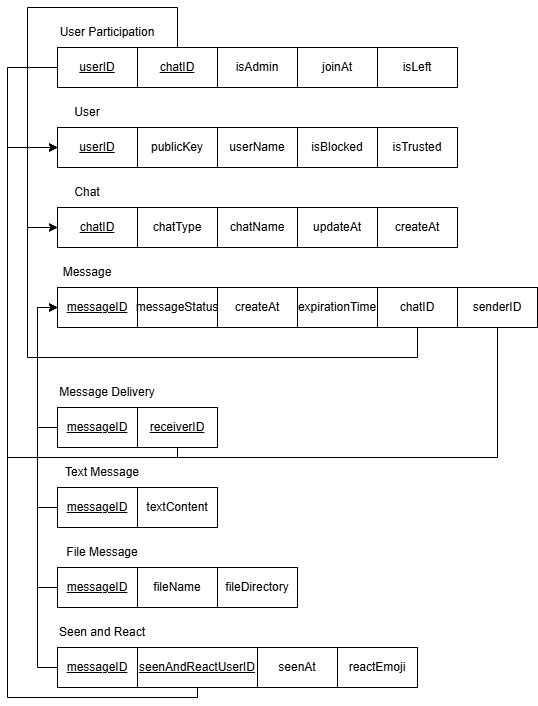

The diagram above was exported from draw.io. Its source (the exported page's mxGraphModel, read from the mxfile embedded in the PNG):
<mxGraphModel dx="1426" dy="751" grid="0" gridSize="10" guides="1" tooltips="1" connect="1" arrows="1" fold="1" page="0" pageScale="1" pageWidth="827" pageHeight="1169" math="0" shadow="0">
  <root>
    <mxCell id="0" />
    <mxCell id="1" parent="0" />
    <mxCell id="3Jd0KxOlV_9wJ82L4SMw-1" parent="1" style="rounded=0;whiteSpace=wrap;html=1;" value="&lt;u&gt;userID&lt;/u&gt;" vertex="1">
      <mxGeometry height="40" width="80" x="200" y="320" as="geometry" />
    </mxCell>
    <mxCell id="Le5X8H1cJ1kyjD2U3wQ8-1" parent="1" style="text;html=1;whiteSpace=wrap;strokeColor=none;fillColor=none;align=center;verticalAlign=middle;rounded=0;" value="User" vertex="1">
      <mxGeometry height="30" width="60" x="200" y="290" as="geometry" />
    </mxCell>
    <mxCell id="kQLc4_poQ5V8ycALYVZD-1" parent="1" style="rounded=0;whiteSpace=wrap;html=1;" value="publicKey" vertex="1">
      <mxGeometry height="40" width="80" x="280" y="320" as="geometry" />
    </mxCell>
    <mxCell id="kQLc4_poQ5V8ycALYVZD-2" parent="1" style="rounded=0;whiteSpace=wrap;html=1;" value="userName" vertex="1">
      <mxGeometry height="40" width="80" x="360" y="320" as="geometry" />
    </mxCell>
    <mxCell id="8UnfhPFXyOK-eXwbAsSo-1" parent="1" style="rounded=0;whiteSpace=wrap;html=1;" value="isBlocked" vertex="1">
      <mxGeometry height="40" width="80" x="440" y="320" as="geometry" />
    </mxCell>
    <mxCell id="8UnfhPFXyOK-eXwbAsSo-2" parent="1" style="rounded=0;whiteSpace=wrap;html=1;" value="isTrusted" vertex="1">
      <mxGeometry height="40" width="80" x="520" y="320" as="geometry" />
    </mxCell>
    <mxCell id="jJRtu31Ta-CbM8p4s-6N-1" parent="1" style="rounded=0;whiteSpace=wrap;html=1;" value="&lt;u&gt;chatID&lt;/u&gt;" vertex="1">
      <mxGeometry height="40" width="80" x="200" y="400" as="geometry" />
    </mxCell>
    <mxCell id="jJRtu31Ta-CbM8p4s-6N-2" parent="1" style="text;html=1;whiteSpace=wrap;strokeColor=none;fillColor=none;align=center;verticalAlign=middle;rounded=0;" value="Chat" vertex="1">
      <mxGeometry height="30" width="60" x="200" y="370" as="geometry" />
    </mxCell>
    <mxCell id="nn2NmEEW8B77d6MdADVE-1" parent="1" style="rounded=0;whiteSpace=wrap;html=1;" value="chatType" vertex="1">
      <mxGeometry height="40" width="80" x="280" y="400" as="geometry" />
    </mxCell>
    <mxCell id="wnyJaDUlgmEtPeyAzXwG-1" parent="1" style="rounded=0;whiteSpace=wrap;html=1;" value="chatName" vertex="1">
      <mxGeometry height="40" width="80" x="360" y="400" as="geometry" />
    </mxCell>
    <mxCell id="wnyJaDUlgmEtPeyAzXwG-2" parent="1" style="rounded=0;whiteSpace=wrap;html=1;" value="updateAt" vertex="1">
      <mxGeometry height="40" width="80" x="440" y="400" as="geometry" />
    </mxCell>
    <mxCell id="iXBDP3IvM1kTbX5hvP7C-1" parent="1" style="rounded=0;whiteSpace=wrap;html=1;" value="createAt" vertex="1">
      <mxGeometry height="40" width="80" x="520" y="400" as="geometry" />
    </mxCell>
    <mxCell id="GQ9aGJhYDoktKJ38nQza-1" parent="1" style="rounded=0;whiteSpace=wrap;html=1;" value="&lt;u&gt;messageID&lt;/u&gt;" vertex="1">
      <mxGeometry height="40" width="80" x="200" y="480" as="geometry" />
    </mxCell>
    <mxCell id="GQ9aGJhYDoktKJ38nQza-2" parent="1" style="text;html=1;whiteSpace=wrap;strokeColor=none;fillColor=none;align=center;verticalAlign=middle;rounded=0;" value="Message" vertex="1">
      <mxGeometry height="30" width="60" x="200" y="450" as="geometry" />
    </mxCell>
    <mxCell id="b-2ay1-p3baOU1Z8Nxec-1" parent="1" style="rounded=0;whiteSpace=wrap;html=1;" value="messageStatus" vertex="1">
      <mxGeometry height="40" width="80" x="280" y="480" as="geometry" />
    </mxCell>
    <mxCell id="b-2ay1-p3baOU1Z8Nxec-2" parent="1" style="rounded=0;whiteSpace=wrap;html=1;" value="createAt" vertex="1">
      <mxGeometry height="40" width="80" x="360" y="480" as="geometry" />
    </mxCell>
    <mxCell id="MubGrLEXhoSfQYY1qRaT-1" parent="1" style="rounded=0;whiteSpace=wrap;html=1;" value="expirationTime" vertex="1">
      <mxGeometry height="40" width="80" x="440" y="480" as="geometry" />
    </mxCell>
    <mxCell id="khoQvz1tMjMem2cuZj0I-2" edge="1" parent="1" source="khoQvz1tMjMem2cuZj0I-1" style="edgeStyle=orthogonalEdgeStyle;rounded=0;orthogonalLoop=1;jettySize=auto;html=1;entryX=0;entryY=0.5;entryDx=0;entryDy=0;" target="jJRtu31Ta-CbM8p4s-6N-1">
      <mxGeometry relative="1" as="geometry">
        <Array as="points">
          <mxPoint x="560" y="550" />
          <mxPoint x="170" y="550" />
          <mxPoint x="170" y="420" />
        </Array>
      </mxGeometry>
    </mxCell>
    <mxCell id="khoQvz1tMjMem2cuZj0I-1" parent="1" style="rounded=0;whiteSpace=wrap;html=1;" value="chatID" vertex="1">
      <mxGeometry height="40" width="80" x="520" y="480" as="geometry" />
    </mxCell>
    <mxCell id="7pQNBd6JINAVf-nwNiAd-8" edge="1" parent="1" source="7pQNBd6JINAVf-nwNiAd-1" style="edgeStyle=orthogonalEdgeStyle;rounded=0;orthogonalLoop=1;jettySize=auto;html=1;entryX=0;entryY=0.5;entryDx=0;entryDy=0;" target="GQ9aGJhYDoktKJ38nQza-1">
      <mxGeometry relative="1" as="geometry">
        <Array as="points">
          <mxPoint x="180" y="620" />
          <mxPoint x="180" y="500" />
        </Array>
      </mxGeometry>
    </mxCell>
    <mxCell id="7pQNBd6JINAVf-nwNiAd-1" parent="1" style="rounded=0;whiteSpace=wrap;html=1;" value="&lt;u&gt;messageID&lt;/u&gt;" vertex="1">
      <mxGeometry height="40" width="80" x="200" y="600" as="geometry" />
    </mxCell>
    <mxCell id="7pQNBd6JINAVf-nwNiAd-2" parent="1" style="text;html=1;whiteSpace=wrap;strokeColor=none;fillColor=none;align=center;verticalAlign=middle;rounded=0;" value="Message Delivery" vertex="1">
      <mxGeometry height="30" width="100" x="200" y="570" as="geometry" />
    </mxCell>
    <mxCell id="7cBfxCGLB_ie2aW1iPiJ-1" edge="1" parent="1" source="7pQNBd6JINAVf-nwNiAd-3" style="edgeStyle=orthogonalEdgeStyle;rounded=0;orthogonalLoop=1;jettySize=auto;html=1;">
      <mxGeometry relative="1" as="geometry">
        <Array as="points">
          <mxPoint x="320" y="650" />
          <mxPoint x="150" y="650" />
          <mxPoint x="150" y="340" />
        </Array>
        <mxPoint x="200" y="340" as="targetPoint" />
      </mxGeometry>
    </mxCell>
    <mxCell id="7pQNBd6JINAVf-nwNiAd-3" parent="1" style="rounded=0;whiteSpace=wrap;html=1;" value="&lt;u&gt;receiverID&lt;/u&gt;" vertex="1">
      <mxGeometry height="40" width="80" x="280" y="600" as="geometry" />
    </mxCell>
    <mxCell id="2efcCDH95-hWv9BzAFxQ-2" edge="1" parent="1" source="2efcCDH95-hWv9BzAFxQ-1" style="edgeStyle=orthogonalEdgeStyle;rounded=0;orthogonalLoop=1;jettySize=auto;html=1;entryX=0;entryY=0.5;entryDx=0;entryDy=0;" target="3Jd0KxOlV_9wJ82L4SMw-1">
      <mxGeometry relative="1" as="geometry">
        <Array as="points">
          <mxPoint x="640" y="650" />
          <mxPoint x="150" y="650" />
          <mxPoint x="150" y="340" />
        </Array>
      </mxGeometry>
    </mxCell>
    <mxCell id="2efcCDH95-hWv9BzAFxQ-1" parent="1" style="rounded=0;whiteSpace=wrap;html=1;" value="senderID" vertex="1">
      <mxGeometry height="40" width="80" x="600" y="480" as="geometry" />
    </mxCell>
    <mxCell id="ia0K8qVTIBJao7Gw8PgY-1" parent="1" style="text;html=1;whiteSpace=wrap;strokeColor=none;fillColor=none;align=center;verticalAlign=middle;rounded=0;" value="User Participation" vertex="1">
      <mxGeometry height="30" width="100" x="200" y="210" as="geometry" />
    </mxCell>
    <mxCell id="GA94tDvn8OoIuD2dKAEj-3" edge="1" parent="1" source="GA94tDvn8OoIuD2dKAEj-1" style="edgeStyle=orthogonalEdgeStyle;rounded=0;orthogonalLoop=1;jettySize=auto;html=1;entryX=0;entryY=0.5;entryDx=0;entryDy=0;" target="3Jd0KxOlV_9wJ82L4SMw-1">
      <mxGeometry relative="1" as="geometry">
        <Array as="points">
          <mxPoint x="150" y="260" />
          <mxPoint x="150" y="340" />
        </Array>
      </mxGeometry>
    </mxCell>
    <mxCell id="GA94tDvn8OoIuD2dKAEj-1" parent="1" style="rounded=0;whiteSpace=wrap;html=1;" value="&lt;u&gt;userID&lt;/u&gt;" vertex="1">
      <mxGeometry height="40" width="80" x="200" y="240" as="geometry" />
    </mxCell>
    <mxCell id="GA94tDvn8OoIuD2dKAEj-4" edge="1" parent="1" source="GA94tDvn8OoIuD2dKAEj-2" style="edgeStyle=orthogonalEdgeStyle;rounded=0;orthogonalLoop=1;jettySize=auto;html=1;entryX=0;entryY=0.5;entryDx=0;entryDy=0;" target="jJRtu31Ta-CbM8p4s-6N-1">
      <mxGeometry relative="1" as="geometry">
        <Array as="points">
          <mxPoint x="320" y="200" />
          <mxPoint x="170" y="200" />
          <mxPoint x="170" y="420" />
        </Array>
      </mxGeometry>
    </mxCell>
    <mxCell id="GA94tDvn8OoIuD2dKAEj-2" parent="1" style="rounded=0;whiteSpace=wrap;html=1;" value="&lt;u&gt;chatID&lt;/u&gt;" vertex="1">
      <mxGeometry height="40" width="80" x="280" y="240" as="geometry" />
    </mxCell>
    <mxCell id="RjRX6t8nsOvL0a5mSl6c-1" parent="1" style="rounded=0;whiteSpace=wrap;html=1;" value="isAdmin" vertex="1">
      <mxGeometry height="40" width="80" x="360" y="240" as="geometry" />
    </mxCell>
    <mxCell id="RjRX6t8nsOvL0a5mSl6c-2" parent="1" style="rounded=0;whiteSpace=wrap;html=1;" value="joinAt" vertex="1">
      <mxGeometry height="40" width="80" x="440" y="240" as="geometry" />
    </mxCell>
    <mxCell id="RjRX6t8nsOvL0a5mSl6c-3" parent="1" style="rounded=0;whiteSpace=wrap;html=1;" value="isLeft" vertex="1">
      <mxGeometry height="40" width="80" x="520" y="240" as="geometry" />
    </mxCell>
    <mxCell id="xRRiGQr8UuzBwq-xdowt-1" edge="1" parent="1" source="RM9QKfxI4swnNbLqS1VW-1" style="edgeStyle=orthogonalEdgeStyle;rounded=0;orthogonalLoop=1;jettySize=auto;html=1;entryX=0;entryY=0.5;entryDx=0;entryDy=0;" target="GQ9aGJhYDoktKJ38nQza-1">
      <mxGeometry relative="1" as="geometry">
        <Array as="points">
          <mxPoint x="180" y="700" />
          <mxPoint x="180" y="500" />
        </Array>
      </mxGeometry>
    </mxCell>
    <mxCell id="RM9QKfxI4swnNbLqS1VW-1" parent="1" style="rounded=0;whiteSpace=wrap;html=1;" value="&lt;u&gt;messageID&lt;/u&gt;" vertex="1">
      <mxGeometry height="40" width="80" x="200" y="680" as="geometry" />
    </mxCell>
    <mxCell id="RM9QKfxI4swnNbLqS1VW-2" parent="1" style="rounded=0;whiteSpace=wrap;html=1;" value="textContent" vertex="1">
      <mxGeometry height="40" width="80" x="280" y="680" as="geometry" />
    </mxCell>
    <mxCell id="RM9QKfxI4swnNbLqS1VW-3" parent="1" style="text;html=1;whiteSpace=wrap;strokeColor=none;fillColor=none;align=center;verticalAlign=middle;rounded=0;" value="Text Message" vertex="1">
      <mxGeometry height="30" width="90" x="200" y="650" as="geometry" />
    </mxCell>
    <mxCell id="xRRiGQr8UuzBwq-xdowt-2" edge="1" parent="1" source="RM9QKfxI4swnNbLqS1VW-5" style="edgeStyle=orthogonalEdgeStyle;rounded=0;orthogonalLoop=1;jettySize=auto;html=1;entryX=0;entryY=0.5;entryDx=0;entryDy=0;" target="GQ9aGJhYDoktKJ38nQza-1">
      <mxGeometry relative="1" as="geometry">
        <Array as="points">
          <mxPoint x="180" y="780" />
          <mxPoint x="180" y="500" />
        </Array>
      </mxGeometry>
    </mxCell>
    <mxCell id="RM9QKfxI4swnNbLqS1VW-5" parent="1" style="rounded=0;whiteSpace=wrap;html=1;" value="&lt;u&gt;messageID&lt;/u&gt;" vertex="1">
      <mxGeometry height="40" width="80" x="200" y="760" as="geometry" />
    </mxCell>
    <mxCell id="RM9QKfxI4swnNbLqS1VW-6" parent="1" style="rounded=0;whiteSpace=wrap;html=1;" value="fileName" vertex="1">
      <mxGeometry height="40" width="80" x="280" y="760" as="geometry" />
    </mxCell>
    <mxCell id="RM9QKfxI4swnNbLqS1VW-7" parent="1" style="text;html=1;whiteSpace=wrap;strokeColor=none;fillColor=none;align=center;verticalAlign=middle;rounded=0;" value="File Message" vertex="1">
      <mxGeometry height="30" width="90" x="200" y="730" as="geometry" />
    </mxCell>
    <mxCell id="RM9QKfxI4swnNbLqS1VW-8" parent="1" style="rounded=0;whiteSpace=wrap;html=1;" value="fileDirectory" vertex="1">
      <mxGeometry height="40" width="80" x="360" y="760" as="geometry" />
    </mxCell>
    <mxCell id="xRRiGQr8UuzBwq-xdowt-11" edge="1" parent="1" source="xRRiGQr8UuzBwq-xdowt-7" style="edgeStyle=orthogonalEdgeStyle;rounded=0;orthogonalLoop=1;jettySize=auto;html=1;entryX=0;entryY=0.5;entryDx=0;entryDy=0;" target="GQ9aGJhYDoktKJ38nQza-1">
      <mxGeometry relative="1" as="geometry">
        <Array as="points">
          <mxPoint x="180" y="860" />
          <mxPoint x="180" y="500" />
        </Array>
      </mxGeometry>
    </mxCell>
    <mxCell id="xRRiGQr8UuzBwq-xdowt-7" parent="1" style="rounded=0;whiteSpace=wrap;html=1;" value="&lt;u&gt;messageID&lt;/u&gt;" vertex="1">
      <mxGeometry height="40" width="80" x="200" y="840" as="geometry" />
    </mxCell>
    <mxCell id="xRRiGQr8UuzBwq-xdowt-8" parent="1" style="rounded=0;whiteSpace=wrap;html=1;" value="seenAt" vertex="1">
      <mxGeometry height="40" width="80" x="400" y="840" as="geometry" />
    </mxCell>
    <mxCell id="xRRiGQr8UuzBwq-xdowt-9" parent="1" style="text;html=1;whiteSpace=wrap;strokeColor=none;fillColor=none;align=center;verticalAlign=middle;rounded=0;" value="Seen and React" vertex="1">
      <mxGeometry height="30" width="90" x="200" y="810" as="geometry" />
    </mxCell>
    <mxCell id="xRRiGQr8UuzBwq-xdowt-10" parent="1" style="rounded=0;whiteSpace=wrap;html=1;" value="reactEmoji" vertex="1">
      <mxGeometry height="40" width="80" x="480" y="840" as="geometry" />
    </mxCell>
    <mxCell id="prZzJVS0p0nh6TJzdwFx-2" edge="1" parent="1" source="prZzJVS0p0nh6TJzdwFx-1" style="edgeStyle=orthogonalEdgeStyle;rounded=0;orthogonalLoop=1;jettySize=auto;html=1;entryX=0;entryY=0.5;entryDx=0;entryDy=0;" target="3Jd0KxOlV_9wJ82L4SMw-1">
      <mxGeometry relative="1" as="geometry">
        <Array as="points">
          <mxPoint x="340" y="890" />
          <mxPoint x="150" y="890" />
          <mxPoint x="150" y="340" />
        </Array>
      </mxGeometry>
    </mxCell>
    <mxCell id="prZzJVS0p0nh6TJzdwFx-1" parent="1" style="rounded=0;whiteSpace=wrap;html=1;" value="&lt;u&gt;seenAndReactUserID&lt;/u&gt;" vertex="1">
      <mxGeometry height="40" width="120" x="280" y="840" as="geometry" />
    </mxCell>
  </root>
</mxGraphModel>